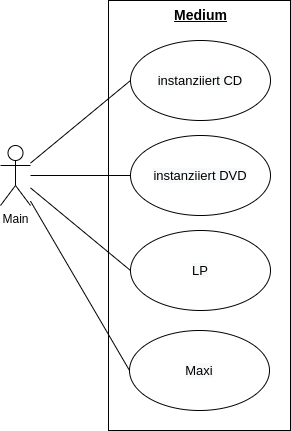

The diagram above was exported from draw.io. Its source (the exported page's mxGraphModel, read from the mxfile embedded in the PNG):
<mxGraphModel dx="1674" dy="878" grid="1" gridSize="10" guides="1" tooltips="1" connect="1" arrows="1" fold="1" page="1" pageScale="1" pageWidth="413" pageHeight="583" math="0" shadow="0">
  <root>
    <mxCell id="0" />
    <mxCell id="1" parent="0" />
    <mxCell id="xfTPsvaGmYLP4WnK40qB-2" value="" style="rounded=0;whiteSpace=wrap;html=1;" parent="1" vertex="1">
      <mxGeometry x="168" y="90" width="182" height="430" as="geometry" />
    </mxCell>
    <mxCell id="xfTPsvaGmYLP4WnK40qB-4" value="" style="edgeStyle=orthogonalEdgeStyle;rounded=0;orthogonalLoop=1;jettySize=auto;html=1;endArrow=none;endFill=0;" parent="1" source="xfTPsvaGmYLP4WnK40qB-1" target="xfTPsvaGmYLP4WnK40qB-3" edge="1">
      <mxGeometry relative="1" as="geometry" />
    </mxCell>
    <mxCell id="2eF74CYcCptNRgA_hk1U-2" style="rounded=0;orthogonalLoop=1;jettySize=auto;html=1;entryX=0;entryY=0.5;entryDx=0;entryDy=0;fontSize=14;endArrow=none;endFill=0;startArrow=none;startFill=0;" parent="1" source="xfTPsvaGmYLP4WnK40qB-1" target="2eF74CYcCptNRgA_hk1U-1" edge="1">
      <mxGeometry relative="1" as="geometry" />
    </mxCell>
    <mxCell id="3_zuQ-OTVTDY8lGiYHYO-2" style="rounded=0;orthogonalLoop=1;jettySize=auto;html=1;entryX=0;entryY=0.5;entryDx=0;entryDy=0;endArrow=none;endFill=0;" parent="1" source="xfTPsvaGmYLP4WnK40qB-1" target="3_zuQ-OTVTDY8lGiYHYO-1" edge="1">
      <mxGeometry relative="1" as="geometry" />
    </mxCell>
    <mxCell id="e_HEGWflRJSsUERY41vW-2" style="rounded=0;orthogonalLoop=1;jettySize=auto;html=1;entryX=0;entryY=0.5;entryDx=0;entryDy=0;endArrow=none;endFill=0;" parent="1" source="xfTPsvaGmYLP4WnK40qB-1" target="e_HEGWflRJSsUERY41vW-1" edge="1">
      <mxGeometry relative="1" as="geometry" />
    </mxCell>
    <mxCell id="xfTPsvaGmYLP4WnK40qB-1" value="&lt;div&gt;Main&lt;/div&gt;&lt;div&gt;&lt;br&gt;&lt;/div&gt;" style="shape=umlActor;verticalLabelPosition=bottom;verticalAlign=top;html=1;outlineConnect=0;" parent="1" vertex="1">
      <mxGeometry x="60" y="235" width="30" height="60" as="geometry" />
    </mxCell>
    <mxCell id="xfTPsvaGmYLP4WnK40qB-3" value="&lt;font style=&quot;font-size: 13px;&quot;&gt;&lt;span style=&quot;color: rgb(0, 0, 0); font-family: sans-serif; font-style: normal; font-variant-ligatures: normal; font-variant-caps: normal; font-weight: 400; letter-spacing: normal; text-align: center; text-indent: 0px; text-transform: none; word-spacing: 0px; -webkit-text-stroke-width: 0px; background-color: rgb(248, 249, 250); text-decoration-thickness: initial; text-decoration-style: initial; text-decoration-color: initial; display: inline !important; float: none;&quot;&gt;instanziiert DVD&lt;/span&gt;&lt;/font&gt;" style="ellipse;whiteSpace=wrap;html=1;" parent="1" vertex="1">
      <mxGeometry x="190" y="225" width="140" height="80" as="geometry" />
    </mxCell>
    <mxCell id="2eF74CYcCptNRgA_hk1U-1" value="&lt;font style=&quot;font-size: 13px;&quot;&gt;&lt;span style=&quot;color: rgb(0, 0, 0); font-family: sans-serif; font-style: normal; font-variant-ligatures: normal; font-variant-caps: normal; font-weight: 400; letter-spacing: normal; text-align: center; text-indent: 0px; text-transform: none; word-spacing: 0px; -webkit-text-stroke-width: 0px; background-color: rgb(248, 249, 250); text-decoration-thickness: initial; text-decoration-style: initial; text-decoration-color: initial; display: inline !important; float: none;&quot;&gt;instanziiert CD&lt;/span&gt;&lt;/font&gt;" style="ellipse;whiteSpace=wrap;html=1;" parent="1" vertex="1">
      <mxGeometry x="190" y="130" width="140" height="80" as="geometry" />
    </mxCell>
    <mxCell id="3_zuQ-OTVTDY8lGiYHYO-1" value="&lt;font style=&quot;font-size: 13px;&quot;&gt;&lt;span style=&quot;color: rgb(0, 0, 0); font-family: sans-serif; font-style: normal; font-variant-ligatures: normal; font-variant-caps: normal; font-weight: 400; letter-spacing: normal; text-align: center; text-indent: 0px; text-transform: none; word-spacing: 0px; -webkit-text-stroke-width: 0px; background-color: rgb(248, 249, 250); text-decoration-thickness: initial; text-decoration-style: initial; text-decoration-color: initial; display: inline !important; float: none;&quot;&gt;LP&lt;/span&gt;&lt;/font&gt;" style="ellipse;whiteSpace=wrap;html=1;" parent="1" vertex="1">
      <mxGeometry x="190" y="320" width="140" height="80" as="geometry" />
    </mxCell>
    <mxCell id="e_HEGWflRJSsUERY41vW-1" value="&lt;font style=&quot;font-size: 13px;&quot;&gt;&lt;span style=&quot;color: rgb(0, 0, 0); font-family: sans-serif; font-style: normal; font-variant-ligatures: normal; font-variant-caps: normal; font-weight: 400; letter-spacing: normal; text-align: center; text-indent: 0px; text-transform: none; word-spacing: 0px; -webkit-text-stroke-width: 0px; background-color: rgb(248, 249, 250); text-decoration-thickness: initial; text-decoration-style: initial; text-decoration-color: initial; display: inline !important; float: none;&quot;&gt;Maxi&lt;/span&gt;&lt;/font&gt;" style="ellipse;whiteSpace=wrap;html=1;" parent="1" vertex="1">
      <mxGeometry x="189" y="420" width="140" height="80" as="geometry" />
    </mxCell>
    <mxCell id="3c87eqpYqz71LjMOtUfA-1" value="Medium" style="text;html=1;align=center;verticalAlign=middle;resizable=0;points=[];autosize=1;strokeColor=none;fillColor=none;fontStyle=5;fontSize=14;" parent="1" vertex="1">
      <mxGeometry x="220" y="90" width="80" height="30" as="geometry" />
    </mxCell>
  </root>
</mxGraphModel>